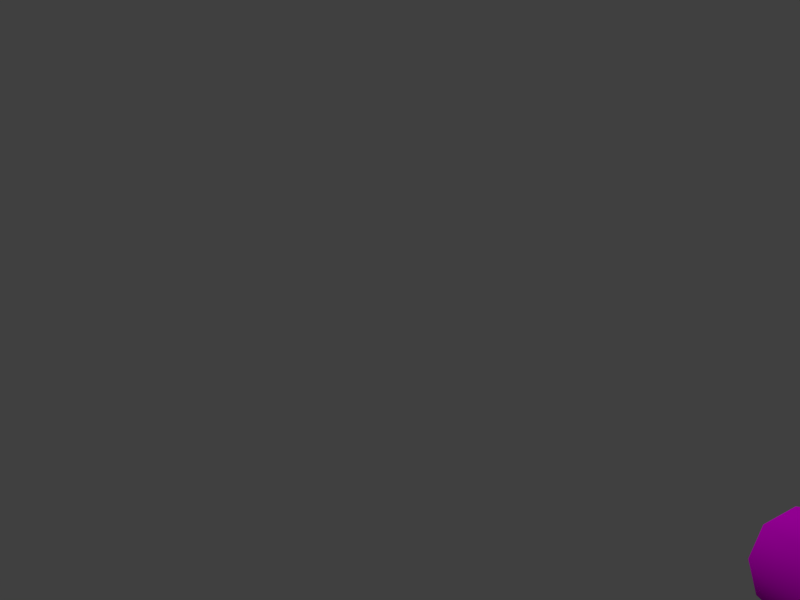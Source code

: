 # Source: TeleHand.blend  (saved by Blender 2.80.75; exported with 4.5.12 LTS)
import bpy
from mathutils import Matrix  # noqa: F401  (used for matrix-valued properties, if any)

bpy.ops.wm.read_factory_settings(use_empty=True)
scene = bpy.context.scene
scene.name = 'Scene'

# ---- collections
col_collection_1 = bpy.data.collections.new('Collection 1'); scene.collection.children.link(col_collection_1)

# ---- images (referenced by path relative to the original .blend; pixels are not part of the script)
import os
ASSET_DIR = os.environ.get("B2B_ASSET_DIR", "")  # directory of the original .blend (textures are referenced by path, not embedded)
HERE = os.path.dirname(os.path.abspath(__file__))  # packed textures are extracted next to this script under _unpacked/

def load_image(name, relpath, width, height, colorspace="sRGB"):
    """Load a texture the original file referenced (path relative to the .blend, or extracted next to this script)."""
    p = next((c for c in (os.path.join(HERE, relpath), os.path.join(ASSET_DIR, relpath)) if relpath and os.path.exists(c)), "")
    if p:
        img = bpy.data.images.load(p, check_existing=True)
        img.name = name
    else:  # same state as the original file: an image datablock whose file is absent (Cycles renders it pink)
        img = bpy.data.images.new(name, width, height)
        img.source = "FILE"
        img.filepath = "//" + (relpath or name)
    img.colorspace_settings.name = colorspace
    return img
img_ahand1_png = load_image('Ahand1.png', 'Ahand1.png', 1024, 1024, 'sRGB')
img_automa1_png = load_image('Automa1.png', 'Automa1.png', 1024, 1024, 'sRGB')

# ---- materials (node trees are filled in below, after node groups)
mat_000_normal = bpy.data.materials.new('000_NORMAL_')
mat_000_normal.alpha_threshold = 0.0
mat_000_normal.use_transparent_shadow = False
mat_000_normal.roughness = 0.5
mat_000_normal.specular_intensity = 0.0
mat_001_normal = bpy.data.materials.new('001_NORMAL_')
mat_001_normal.alpha_threshold = 0.0
mat_001_normal.use_transparent_shadow = False
mat_001_normal.roughness = 0.5
mat_001_normal.specular_intensity = 0.0

# ---- material node trees
mat_000_normal.use_nodes = True; mat_000_normal.node_tree.nodes.clear()
_N = mat_000_normal.node_tree.nodes; _L = mat_000_normal.node_tree.links
n0 = _N.new('ShaderNodeOutputMaterial'); n0.name = 'Material Output'; n0.location = (300, 300)
n1 = _N.new('ShaderNodeBsdfDiffuse'); n1.name = 'Diffuse BSDF'; n1.location = (10, 300)
n1.inputs[1].default_value = 0.5
n2 = _N.new('ShaderNodeTexImage'); n2.name = 'Image Texture'; n2.location = (-280, 280)
n2.image = img_ahand1_png
_L.new(n1.outputs[0], n0.inputs[0])
_L.new(n2.outputs[0], n1.inputs[0])
n0.is_active_output = True
mat_001_normal.use_nodes = True; mat_001_normal.node_tree.nodes.clear()
_N = mat_001_normal.node_tree.nodes; _L = mat_001_normal.node_tree.links
n0 = _N.new('ShaderNodeOutputMaterial'); n0.name = 'Material Output'; n0.location = (300, 300)
n1 = _N.new('ShaderNodeBsdfDiffuse'); n1.name = 'Diffuse BSDF'; n1.location = (10, 300)
n1.inputs[1].default_value = 0.5
n2 = _N.new('ShaderNodeTexImage'); n2.name = 'Image Texture'; n2.location = (-280, 280)
n2.image = img_automa1_png
_L.new(n1.outputs[0], n0.inputs[0])
_L.new(n2.outputs[0], n1.inputs[0])
n0.is_active_output = True

# ---- world
world_world = bpy.data.worlds.new('World'); scene.world = world_world
world_world.color = (0.05088, 0.05088, 0.05088)
world_world.use_sun_shadow = False
world_world.sun_shadow_jitter_overblur = 0.0

# ---- cameras
cam_camera = bpy.data.cameras.new('Camera')
cam_camera.clip_end = 100.0
cam_camera.lens = 38.63
cam_camera.sensor_width = 32.0
cam_camera.sensor_height = 18.0
cam_camera.ortho_scale = 7.314
cam_camera.lens_unit = 'FOV'
cam_camera.dof.focus_distance = 0.0
cam_camera.dof.aperture_fstop = 128.0

# ---- lights
light_lamp = bpy.data.lights.new('Lamp', 'SUN')
light_lamp.transmission_factor = 0.0
light_lamp.cutoff_distance = 30.0
light_lamp.angle = 0.1993
light_lamp.energy = 1.0
light_lamp.shadow_buffer_clip_start = 1.001
light_lamp.shadow_soft_size = 0.1
light_lamp.shadow_cascade_max_distance = 1000.0

# ---- meshes
me_oldautomag_15_773 = bpy.data.meshes.new('OldAutoMag_15.773')
me_oldautomag_15_773.from_pydata([(1.03, -0.1447, 0.1346), (1.075, 0.6691, 0.01025), (0.9963, 0.1124, -0.05333), (0.9045, 0.07287, 0.1388), (0.9384, 0.6324, 0.1643), (0.9384, 0.6691, 0.01025), (1.07, 0.04744, 0.1388), (1.073, -0.04582, -0.08159), (1.075, 0.6324, 0.1643), (0.9836, 0.152, 0.1247), (1.071, -0.07973, 0.03144), (0.9314, -0.0599, -0.02083), (1.073, -0.0656, -0.0279), (1.006, -0.1092, -0.02366), (0.9921, -0.0006032, 0.1416), (0.9158, -0.09668, 0.1275), (0.9624, 0.01352, 0.1756), (1.075, -0.07973, 0.1416), (1.073, -0.0882, 0.0809), (1.042, -0.0656, 0.1303), (1.033, 0.1774, -0.01801), (1.059, 0.1633, 0.08231), (0.913, 0.01635, 0.1261), (1.006, 0.6776, -0.02225), (0.9653, -0.1023, 0.1275), (0.9229, -0.1193, 0.1586), (0.9334, -0.06825, 0.03286), (0.9576, -0.009872, 0.0371), (0.9555, -0.001517, -0.006705), (0.9318, 0.01379, 0.03427), (0.9568, -0.06277, -0.07594), (0.961, -0.07408, -0.0279), (0.9667, -0.02321, -0.02083), (0.9638, -0.01473, -0.06039), (0.9426, -0.0006032, -0.02225), (0.9949, -0.1005, 0.07948), (0.9515, -0.01147, 0.08115), (0.9271, -0.0847, 0.02862), (0.9509, -0.009042, 0.04257), (0.9241, 0.002916, 0.07617), (0.9104, -0.09415, 0.05546), (1.03, -0.1447, 0.07666), (0.8918, -0.1475, 0.09079), (0.9582, -0.1617, 0.07807), (1.049, -0.1673, 0.08655), (1.006, 0.6239, 0.1953), (1.005, -0.09221, 0.02579), (0.9653, 0.1661, 0.02579), (0.9236, 0.005348, 0.0488), (1.084, -0.09386, 0.05264), (1.091, -0.03169, 0.0922), (1.094, -0.0882, 0.1134), (0.9539, -0.1221, 0.1572), (0.93, 0.01933, 0.003185), (1.104, 0.6493, 0.08655), (0.9101, 0.6493, 0.08655), (1.02, -0.1334, 0.1063), (0.9464, -0.08046, 0.07242), (0.9277, -0.08746, 0.08231), (1.063, 0.01635, 0.1487), (1.05, -0.04016, -0.07029), (1.016, -0.06842, -0.083), (1.026, -0.09386, -0.07876), (0.9935, 0.1746, -0.01801), (0.9398, 0.005048, -0.04909), (0.92, 0.01918, 0.1671), (1.026, 0.1548, 0.1247), (0.9943, -0.0977, 0.02155), (0.9458, -0.0777, 0.03992), (0.9483, -0.05869, 0.02297), (1.051, -0.06842, 0.03992), (1.003, 0.01918, 0.05405), (1.061, 0.1124, -0.05333), (0.9186, 0.07852, 0.1049), (0.9412, -0.05429, 0.16), (0.8904, -0.1504, 0.1219), (1.049, -0.1702, 0.1219), (0.9181, -0.07217, 0.004599), (1.061, 0.1718, 0.02297), (0.9497, 0.0107, 0.1162), (0.9554, -0.1871, 0.1021), (1.018, -0.08255, -0.03355), (1.049, -0.06842, 0.09644), (1.087, -0.0769, -0.002466), (1.002, -0.08401, -0.03072), (1.051, -0.05712, -0.01518), (0.9956, -0.1234, 0.06677), (0.9963, 0.07569, -0.0505), (0.9271, -0.05429, 0.1106), (1.051, -0.04864, -0.04061), (0.9624, -0.05429, 0.1148), (0.9709, -0.05429, 0.1402), (0.9667, -0.05147, -0.06463), (0.9186, -0.1249, 0.08796), (1.05, -0.07408, 0.07242), (1.091, -0.01191, 0.04416), (0.9465, -0.05316, -0.01094), (1.085, -0.05995, -0.05898), (1.091, -0.01473, -0.01377), (0.9511, -0.07973, -0.05474), (0.9624, 0.1576, 0.08513), (0.9158, -0.05429, 0.1346), (0.9186, -0.1306, 0.1318), (0.9582, -0.1673, 0.1318), (0.995, -0.1207, 0.03144), (1.006, -0.1148, 0.01166), (0.9681, -0.05995, -0.03496), (1.04, 0.07852, -0.06322), (1.077, 0.07569, -0.0505), (1.026, -0.09951, -0.04768), (0.985, 0.08134, 0.1643), (1.053, -0.06277, 0.01731), (1.002, -0.07542, -0.001054), (0.961, -0.1419, 0.1233), (1.013, -0.0656, -0.05616), (1.009, 0.08417, -0.06181), (0.985, 0.1237, -0.03496), (0.9952, -0.08881, 0.05122), (0.961, -0.1391, 0.08937), (1.054, 0.05309, 0.1501), (1.057, 0.135, -0.04203), (1.06, 0.08982, 0.1289), (1.073, 0.1096, -0.03638), (0.9963, 0.135, -0.04203), (-0.9133, 0.1684, -0.04699), (-0.9015, -0.1819, 0.01074), (-0.9985, -0.2342, -0.0002597), (-0.958, -0.1819, -0.08872), (-0.9985, 0.2214, -0.0003767), (-1.083, 0.1696, 0.04767), (-0.986, 0.2066, 0.05927), (-1.083, -0.1817, 0.04805), (-1.043, -0.2196, -0.04127), (-1.018, 0.1685, -0.09469), (-0.926, 0.1685, 0.06566), (-1.038, -0.1819, 0.08811), (-0.9738, -0.2188, -0.05411), (-0.9143, -0.1815, -0.04796), (-0.9734, 0.2065, -0.05339), (-1.095, -0.1822, -0.01101), (-1.038, 0.1686, 0.08978), (-1.051, -0.2195, 0.03055), (-0.9261, -0.1819, 0.06638), (-1.05, 0.2065, 0.02924), (-1.095, 0.1687, -0.00969), (-0.9015, 0.1694, 0.01037), (-0.9383, 0.2065, 0.007508), (-1.07, -0.1817, -0.06461), (-0.958, 0.1694, -0.08909), (-0.9385, -0.2197, 0.006435), (-1.043, 0.2066, -0.04019), (-0.9784, 0.1686, 0.09503), (-0.9862, -0.2196, 0.0582), (-1.019, -0.1814, -0.09566), (-1.07, 0.1687, -0.06533), (-0.9785, -0.1818, 0.09575), (-1.058, 0.2064, -0.005381)], [], [(19, 17, 59), (7, 107, 108), (59, 6, 119), (3, 73, 22), (3, 9, 73), (22, 71, 79), (22, 73, 71), (73, 87, 71), (73, 116, 87), (108, 72, 122), (108, 107, 72), (122, 72, 120), (20, 123, 63), (20, 120, 123), (116, 115, 87), (116, 2, 115), (2, 107, 115), (2, 72, 107), (2, 120, 72), (2, 123, 120), (63, 123, 116), (123, 2, 116), (121, 119, 6), (6, 59, 17), (6, 17, 51), (54, 78, 1), (54, 21, 78), (1, 20, 23), (1, 78, 20), (23, 63, 5), (23, 20, 63), (5, 47, 55), (5, 63, 47), (55, 100, 4), (55, 47, 100), (4, 9, 45), (4, 100, 9), (45, 66, 8), (45, 9, 66), (8, 21, 54), (8, 66, 21), (100, 47, 73), (47, 116, 73), (116, 47, 63), (73, 9, 100), (95, 78, 21), (78, 95, 122), (121, 6, 95), (21, 121, 95), (121, 21, 66), (78, 122, 120), (120, 20, 78), (95, 108, 122), (49, 104, 10), (49, 86, 104), (10, 67, 70), (10, 104, 67), (70, 117, 94), (70, 67, 117), (94, 35, 18), (94, 117, 35), (18, 86, 49), (18, 35, 86), (86, 40, 104), (86, 58, 40), (104, 37, 67), (104, 40, 37), (67, 68, 117), (67, 37, 68), (117, 57, 35), (117, 68, 57), (35, 58, 86), (35, 57, 58), (58, 39, 40), (58, 36, 39), (40, 48, 37), (40, 39, 48), (37, 38, 68), (37, 48, 38), (68, 36, 57), (68, 38, 36), (57, 36, 58), (38, 48, 36), (48, 39, 36), (51, 44, 18), (51, 76, 44), (18, 41, 82), (18, 44, 41), (82, 56, 19), (82, 41, 56), (19, 0, 17), (19, 56, 0), (17, 76, 51), (17, 0, 76), (76, 80, 44), (76, 103, 80), (44, 43, 41), (44, 80, 43), (41, 118, 56), (41, 43, 118), (56, 113, 0), (56, 118, 113), (0, 103, 76), (0, 113, 103), (103, 75, 80), (103, 102, 75), (80, 42, 43), (80, 75, 42), (43, 93, 118), (43, 42, 93), (118, 102, 113), (118, 93, 102), (113, 102, 103), (93, 42, 102), (42, 75, 102), (83, 13, 12), (83, 105, 13), (12, 84, 85), (12, 13, 84), (85, 112, 111), (85, 84, 112), (111, 46, 10), (111, 112, 46), (10, 105, 83), (10, 46, 105), (105, 77, 13), (105, 26, 77), (13, 11, 84), (13, 77, 11), (84, 96, 112), (84, 11, 96), (112, 69, 46), (112, 96, 69), (46, 26, 105), (46, 69, 26), (26, 29, 77), (26, 27, 29), (77, 53, 11), (77, 29, 53), (11, 28, 96), (11, 53, 28), (96, 27, 69), (96, 28, 27), (69, 27, 26), (28, 53, 27), (53, 29, 27), (97, 62, 7), (97, 109, 62), (7, 61, 60), (7, 62, 61), (60, 114, 89), (60, 61, 114), (89, 81, 12), (89, 114, 81), (12, 109, 97), (12, 81, 109), (109, 99, 62), (109, 31, 99), (62, 30, 61), (62, 99, 30), (61, 92, 114), (61, 30, 92), (114, 106, 81), (114, 92, 106), (81, 31, 109), (81, 106, 31), (31, 34, 99), (31, 32, 34), (99, 64, 30), (99, 34, 64), (30, 33, 92), (30, 64, 33), (92, 32, 106), (92, 33, 32), (106, 32, 31), (33, 64, 32), (64, 34, 32), (94, 18, 82), (111, 10, 70), (89, 12, 85), (108, 97, 7), (50, 6, 51), (50, 51, 18), (50, 18, 49), (49, 95, 50), (95, 49, 10), (95, 10, 83), (83, 98, 95), (98, 83, 12), (97, 98, 12), (98, 97, 108), (95, 98, 108), (95, 6, 50), (65, 74, 16), (65, 101, 74), (16, 91, 14), (16, 74, 91), (14, 90, 79), (14, 91, 90), (79, 88, 22), (79, 90, 88), (22, 101, 65), (22, 88, 101), (101, 25, 74), (101, 15, 25), (74, 52, 91), (74, 25, 52), (91, 24, 90), (91, 52, 24), (90, 15, 88), (90, 24, 15), (88, 15, 101), (24, 52, 15), (52, 25, 15), (3, 22, 65), (110, 65, 16), (110, 3, 65), (110, 119, 121), (119, 110, 16), (59, 119, 16), (59, 16, 14), (14, 19, 59), (110, 121, 66), (107, 7, 60), (60, 115, 107), (60, 87, 115), (87, 60, 89), (89, 85, 87), (85, 71, 87), (71, 85, 111), (71, 111, 70), (70, 94, 71), (94, 82, 71), (82, 19, 71), (71, 14, 79), (71, 19, 14), (9, 110, 66), (110, 9, 3), (146, 130, 134), (150, 128, 138), (135, 131, 141), (135, 129, 131), (140, 129, 135), (140, 143, 129), (141, 132, 126), (141, 147, 132), (152, 141, 126), (152, 135, 141), (155, 135, 152), (155, 140, 135), (151, 140, 155), (130, 143, 140), (146, 134, 145), (139, 147, 141), (139, 154, 147), (144, 154, 139), (142, 155, 152), (142, 151, 155), (134, 151, 142), (134, 130, 151), (144, 150, 154), (156, 150, 144), (149, 152, 126), (149, 142, 152), (125, 142, 149), (125, 134, 142), (145, 134, 125), (138, 124, 148), (146, 128, 130), (156, 128, 150), (143, 128, 156), (137, 125, 149), (137, 145, 125), (124, 145, 137), (124, 146, 145), (143, 130, 128), (131, 139, 141), (136, 149, 126), (136, 137, 149), (127, 137, 136), (127, 124, 137), (148, 124, 127), (133, 150, 138), (133, 154, 150), (138, 128, 146), (131, 144, 139), (129, 144, 131), (153, 127, 136), (153, 148, 127), (133, 148, 153), (133, 138, 148), (129, 156, 144), (143, 156, 129), (132, 136, 126), (132, 153, 136), (147, 153, 132), (147, 133, 153), (154, 133, 147), (138, 146, 124), (130, 140, 151)])
me_oldautomag_15_773.polygons.foreach_set('use_smooth', [True] * 300)
me_oldautomag_15_773.polygons.foreach_set('material_index', [1, 1, 1, 1, 1, 1, 1, 1, 1, 1, 1, 1, 1, 1, 1, 1, 1, 1, 1, 1, 1, 1, 1, 1, 1, 1, 1, 1, 1, 1, 1, 1, 1, 1, 1, 1, 1, 1, 1, 1, 1, 1, 1, 1, 1, 1, 1, 1, 1, 1, 1, 1, 1, 1, 1, 1, 1, 1, 1, 1, 1, 1, 1, 1, 1, 1, 1, 1, 1, 1, 1, 1, 1, 1, 1, 1, 1, 1, 1, 1, 1, 1, 1, 1, 1, 1, 1, 1, 1, 1, 1, 1, 1, 1, 1, 1, 1, 1, 1, 1, 1, 1, 1, 1, 1, 1, 1, 1, 1, 1, 1, 1, 1, 1, 1, 1, 1, 1, 1, 1, 1, 1, 1, 1, 1, 1, 1, 1, 1, 1, 1, 1, 1, 1, 1, 1, 1, 1, 1, 1, 1, 1, 1, 1, 1, 1, 1, 1, 1, 1, 1, 1, 1, 1, 1, 1, 1, 1, 1, 1, 1, 1, 1, 1, 1, 1, 1, 1, 1, 1, 1, 1, 1, 1, 1, 1, 1, 1, 1, 1, 1, 1, 1, 1, 1, 1, 1, 1, 1, 1, 1, 1, 1, 1, 1, 1, 1, 1, 1, 1, 1, 1, 1, 1, 1, 1, 1, 1, 1, 1, 1, 1, 1, 1, 1, 1, 1, 1, 1, 1, 1, 1, 1, 1, 1, 1, 1, 1, 1, 1, 1, 1, 1, 1, 1, 1, 1, 1, 0, 0, 0, 0, 0, 0, 0, 0, 0, 0, 0, 0, 0, 0, 0, 0, 0, 0, 0, 0, 0, 0, 0, 0, 0, 0, 0, 0, 0, 0, 0, 0, 0, 0, 0, 0, 0, 0, 0, 0, 0, 0, 0, 0, 0, 0, 0, 0, 0, 0, 0, 0, 0, 0, 0, 0, 0, 0, 0, 0, 0, 0])
_uv = me_oldautomag_15_773.uv_layers.new(name='UVMap')
_uv.uv.foreach_set('vector', [0.2392, 0.7882, 0.2588, 0.7882, 0.2471, 0.7216, 0.3961, 0.7647, 0.4118, 0.6549, 0.3843, 0.6588, 0.2471, 0.7216, 0.2627, 0.6745, 0.2471, 0.6667, 0.1804, 0.651, 0.1451, 0.6078, 0.1529, 0.7059, 0.1804, 0.651, 0.2, 0.549, 0.1451, 0.6078, 0.1529, 0.7059, 0.1176, 0.6824, 0.1373, 0.7059, 0.1529, 0.7059, 0.1451, 0.6078, 0.1176, 0.6824, 0.1451, 0.6078, 0.04706, 0.6667, 0.1176, 0.6824, 0.1451, 0.6078, 0.03137, 0.6118, 0.04706, 0.6667, 0.3843, 0.6588, 0.3922, 0.6235, 0.3765, 0.6235, 0.3843, 0.6588, 0.4118, 0.6549, 0.3922, 0.6235, 0.3765, 0.6235, 0.3922, 0.6235, 0.3843, 0.6, 0.01177, 0.5686, 0.01961, 0.6118, 0.03529, 0.5608, 0.01177, 0.5686, 0.003922, 0.6314, 0.01961, 0.6118, 0.03137, 0.6118, 0.02745, 0.6745, 0.04706, 0.6667, 0.03137, 0.6118, 0.01961, 0.6353, 0.02745, 0.6745, 0.01961, 0.6353, 0.01569, 0.6863, 0.02745, 0.6745, 0.01961, 0.6353, 0.003922, 0.6627, 0.01569, 0.6863, 0.01961, 0.6353, 0.003922, 0.6314, 0.003922, 0.6627, 0.01961, 0.6353, 0.01961, 0.6118, 0.003922, 0.6314, 0.03529, 0.5608, 0.01961, 0.6118, 0.03137, 0.6118, 0.01961, 0.6118, 0.01961, 0.6353, 0.03137, 0.6118, 0.2627, 0.6196, 0.2471, 0.6667, 0.2627, 0.6745, 0.2627, 0.6745, 0.2471, 0.7216, 0.2588, 0.7882, 0.2627, 0.6745, 0.2588, 0.7882, 0.2745, 0.7843, 0.3294, 0.0, 0.3412, 0.5608, 0.3725, 0.0, 0.3294, 0.0, 0.298, 0.5647, 0.3412, 0.5608, 0.3725, 0.0, 0.3843, 0.5569, 0.4, 0.0, 0.3725, 0.0, 0.3412, 0.5608, 0.3843, 0.5569, 0.007843, 0.003922, 0.03529, 0.5608, 0.04314, 0.003922, 0.007843, 0.003922, 0.01177, 0.5686, 0.03529, 0.5608, 0.04314, 0.003922, 0.09804, 0.5529, 0.08627, 0.003922, 0.04314, 0.003922, 0.03529, 0.5608, 0.09804, 0.5529, 0.08627, 0.003922, 0.1569, 0.5412, 0.1529, 0.003922, 0.08627, 0.003922, 0.09804, 0.5529, 0.1569, 0.5412, 0.1529, 0.003922, 0.2, 0.549, 0.2275, 0.0, 0.1529, 0.003922, 0.1569, 0.5412, 0.2, 0.549, 0.2275, 0.0, 0.2392, 0.549, 0.2863, 0.003922, 0.2275, 0.0, 0.2, 0.549, 0.2392, 0.549, 0.2863, 0.003922, 0.298, 0.5647, 0.3294, 0.0, 0.2863, 0.003922, 0.2392, 0.549, 0.298, 0.5647, 0.1569, 0.5412, 0.09804, 0.5529, 0.1451, 0.6078, 0.09804, 0.5529, 0.03137, 0.6118, 0.1451, 0.6078, 0.03137, 0.6118, 0.09804, 0.5529, 0.03529, 0.5608, 0.1451, 0.6078, 0.2, 0.549, 0.1569, 0.5412, 0.3255, 0.7333, 0.3412, 0.5608, 0.298, 0.5647, 0.3412, 0.5608, 0.3255, 0.7333, 0.3765, 0.6235, 0.2627, 0.6196, 0.2627, 0.6745, 0.3255, 0.7333, 0.298, 0.5647, 0.2627, 0.6196, 0.3255, 0.7333, 0.2627, 0.6196, 0.298, 0.5647, 0.2392, 0.549, 0.3412, 0.5608, 0.3765, 0.6235, 0.3843, 0.6, 0.3843, 0.6, 0.3843, 0.5569, 0.3412, 0.5608, 0.3255, 0.7333, 0.3843, 0.6588, 0.3765, 0.6235, 0.3176, 0.7804, 0.3255, 0.8314, 0.3333, 0.7804, 0.3176, 0.7804, 0.3098, 0.8314, 0.3255, 0.8314, 0.07451, 0.7569, 0.08235, 0.7922, 0.08627, 0.749, 0.3333, 0.7804, 0.3255, 0.8314, 0.3373, 0.8314, 0.08627, 0.749, 0.0902, 0.7882, 0.09412, 0.749, 0.08627, 0.749, 0.08235, 0.7922, 0.0902, 0.7882, 0.09412, 0.749, 0.09804, 0.7922, 0.102, 0.7569, 0.09412, 0.749, 0.0902, 0.7882, 0.09804, 0.7922, 0.298, 0.7882, 0.3098, 0.8314, 0.3176, 0.7804, 0.298, 0.7882, 0.298, 0.8392, 0.3098, 0.8314, 0.3098, 0.8314, 0.3216, 0.8745, 0.3255, 0.8314, 0.3098, 0.8314, 0.3098, 0.8784, 0.3216, 0.8745, 0.3255, 0.8314, 0.3333, 0.8745, 0.3373, 0.8314, 0.3255, 0.8314, 0.3216, 0.8745, 0.3333, 0.8745, 0.08235, 0.7922, 0.08235, 0.8275, 0.0902, 0.7882, 0.3373, 0.8314, 0.3333, 0.8745, 0.3412, 0.8745, 0.0902, 0.7882, 0.09412, 0.8275, 0.09804, 0.7922, 0.0902, 0.7882, 0.08235, 0.8275, 0.09412, 0.8275, 0.298, 0.8392, 0.3098, 0.8784, 0.3098, 0.8314, 0.298, 0.8392, 0.302, 0.8824, 0.3098, 0.8784, 0.3098, 0.8784, 0.3176, 0.9137, 0.3216, 0.8745, 0.3098, 0.8784, 0.3098, 0.9059, 0.3176, 0.9137, 0.3216, 0.8745, 0.3294, 0.9098, 0.3333, 0.8745, 0.3216, 0.8745, 0.3176, 0.9137, 0.3294, 0.9098, 0.3333, 0.8745, 0.3412, 0.9059, 0.3412, 0.8745, 0.3333, 0.8745, 0.3294, 0.9098, 0.3412, 0.9059, 0.08235, 0.8275, 0.09412, 0.8588, 0.09412, 0.8275, 0.08235, 0.8275, 0.08235, 0.8588, 0.09412, 0.8588, 0.302, 0.8824, 0.3098, 0.9059, 0.3098, 0.8784, 0.3333, 0.9333, 0.3294, 0.9098, 0.3137, 0.9333, 0.3294, 0.9098, 0.3176, 0.9137, 0.3137, 0.9333, 0.2745, 0.7843, 0.2902, 0.8588, 0.298, 0.7882, 0.2745, 0.7843, 0.2706, 0.8549, 0.2902, 0.8588, 0.102, 0.7569, 0.1098, 0.7922, 0.1098, 0.7529, 0.102, 0.7569, 0.102, 0.7922, 0.1098, 0.7922, 0.1098, 0.7529, 0.1216, 0.7961, 0.1216, 0.7529, 0.1098, 0.7529, 0.1098, 0.7922, 0.1216, 0.7961, 0.2392, 0.7882, 0.2471, 0.8549, 0.2588, 0.7882, 0.2392, 0.7882, 0.2314, 0.8588, 0.2471, 0.8549, 0.2588, 0.7882, 0.2706, 0.8549, 0.2745, 0.7843, 0.2588, 0.7882, 0.2471, 0.8549, 0.2706, 0.8549, 0.2706, 0.8549, 0.2824, 0.9216, 0.2902, 0.8588, 0.2706, 0.8549, 0.2588, 0.9176, 0.2824, 0.9216, 0.2902, 0.8588, 0.298, 0.9216, 0.298, 0.8588, 0.2902, 0.8588, 0.2824, 0.9216, 0.298, 0.9216, 0.2157, 0.851, 0.2314, 0.9216, 0.2314, 0.8588, 0.2157, 0.851, 0.2196, 0.9294, 0.2314, 0.9216, 0.2314, 0.8588, 0.2471, 0.9216, 0.2471, 0.8549, 0.2314, 0.8588, 0.2314, 0.9216, 0.2471, 0.9216, 0.2471, 0.8549, 0.2588, 0.9176, 0.2706, 0.8549, 0.2471, 0.8549, 0.2471, 0.9216, 0.2588, 0.9176, 0.2588, 0.9176, 0.2706, 0.9804, 0.2824, 0.9216, 0.2588, 0.9176, 0.2549, 0.9647, 0.2706, 0.9804, 0.2824, 0.9216, 0.2824, 0.9804, 0.298, 0.9216, 0.2824, 0.9216, 0.2706, 0.9804, 0.2824, 0.9804, 0.2196, 0.9294, 0.2353, 0.9686, 0.2314, 0.9216, 0.298, 0.9216, 0.2824, 0.9804, 0.302, 0.9686, 0.2314, 0.9216, 0.2549, 0.9647, 0.2471, 0.9216, 0.2314, 0.9216, 0.2353, 0.9686, 0.2549, 0.9647, 0.2471, 0.9216, 0.2549, 0.9647, 0.2588, 0.9176, 0.2863, 0.9961, 0.2824, 0.9804, 0.2627, 0.9922, 0.2824, 0.9804, 0.2706, 0.9804, 0.2627, 0.9922, 0.349, 0.7804, 0.3608, 0.8235, 0.3686, 0.7765, 0.349, 0.7804, 0.349, 0.8275, 0.3608, 0.8235, 0.3686, 0.7765, 0.3725, 0.8196, 0.3725, 0.7922, 0.3686, 0.7765, 0.3608, 0.8235, 0.3725, 0.8196, 0.0549, 0.749, 0.0549, 0.8, 0.07059, 0.749, 0.3725, 0.7922, 0.3725, 0.8196, 0.3804, 0.8196, 0.07059, 0.749, 0.06667, 0.8, 0.07451, 0.7569, 0.07059, 0.749, 0.0549, 0.8, 0.06667, 0.8, 0.3333, 0.7804, 0.349, 0.8275, 0.349, 0.7804, 0.3333, 0.7804, 0.3373, 0.8314, 0.349, 0.8275, 0.349, 0.8275, 0.3647, 0.8627, 0.3608, 0.8235, 0.349, 0.8275, 0.3529, 0.8667, 0.3647, 0.8627, 0.3608, 0.8235, 0.3765, 0.8549, 0.3725, 0.8196, 0.3608, 0.8235, 0.3647, 0.8627, 0.3765, 0.8549, 0.3725, 0.8196, 0.3843, 0.8549, 0.3804, 0.8196, 0.3725, 0.8196, 0.3765, 0.8549, 0.3843, 0.8549, 0.0549, 0.8, 0.05882, 0.8353, 0.06667, 0.8, 0.3804, 0.8196, 0.3843, 0.8549, 0.3922, 0.8549, 0.3373, 0.8314, 0.3529, 0.8667, 0.349, 0.8275, 0.3373, 0.8314, 0.3451, 0.8706, 0.3529, 0.8667, 0.3529, 0.8667, 0.3725, 0.898, 0.3647, 0.8627, 0.3529, 0.8667, 0.3608, 0.898, 0.3725, 0.898, 0.3647, 0.8627, 0.3804, 0.8941, 0.3765, 0.8549, 0.3647, 0.8627, 0.3725, 0.898, 0.3804, 0.8941, 0.3765, 0.8549, 0.3882, 0.8824, 0.3843, 0.8549, 0.3765, 0.8549, 0.3804, 0.8941, 0.3882, 0.8824, 0.3843, 0.8549, 0.3961, 0.8784, 0.3922, 0.8549, 0.3843, 0.8549, 0.3882, 0.8824, 0.3961, 0.8784, 0.3451, 0.8706, 0.3608, 0.898, 0.3529, 0.8667, 0.3882, 0.9059, 0.3804, 0.8941, 0.3765, 0.9137, 0.3804, 0.8941, 0.3725, 0.898, 0.3765, 0.9137, 0.3804, 0.7686, 0.4, 0.8, 0.3961, 0.7647, 0.3804, 0.7686, 0.3882, 0.8039, 0.4, 0.8, 0.3961, 0.7647, 0.4118, 0.8, 0.4157, 0.7647, 0.3961, 0.7647, 0.4, 0.8, 0.4118, 0.8, 0.4157, 0.7647, 0.4196, 0.7961, 0.4275, 0.7647, 0.4157, 0.7647, 0.4118, 0.8, 0.4196, 0.7961, 0.4275, 0.7647, 0.4275, 0.7961, 0.4392, 0.7725, 0.4275, 0.7647, 0.4196, 0.7961, 0.4275, 0.7961, 0.3686, 0.7765, 0.3882, 0.8039, 0.3804, 0.7686, 0.3686, 0.7765, 0.3804, 0.8118, 0.3882, 0.8039, 0.3882, 0.8039, 0.4078, 0.8314, 0.4, 0.8, 0.3882, 0.8039, 0.3961, 0.8353, 0.4078, 0.8314, 0.4, 0.8, 0.4196, 0.8235, 0.4118, 0.8, 0.4, 0.8, 0.4078, 0.8314, 0.4196, 0.8235, 0.4118, 0.8, 0.4235, 0.8196, 0.4196, 0.7961, 0.4118, 0.8, 0.4196, 0.8235, 0.4235, 0.8196, 0.4196, 0.7961, 0.4314, 0.8157, 0.4275, 0.7961, 0.4196, 0.7961, 0.4235, 0.8196, 0.4314, 0.8157, 0.3804, 0.8118, 0.3961, 0.8353, 0.3882, 0.8039, 0.3804, 0.8118, 0.3882, 0.8392, 0.3961, 0.8353, 0.3961, 0.8353, 0.4118, 0.8667, 0.4078, 0.8314, 0.3961, 0.8353, 0.4, 0.8627, 0.4118, 0.8667, 0.4078, 0.8314, 0.4196, 0.8588, 0.4196, 0.8235, 0.4078, 0.8314, 0.4118, 0.8667, 0.4196, 0.8588, 0.4196, 0.8235, 0.4275, 0.8392, 0.4235, 0.8196, 0.4196, 0.8235, 0.4196, 0.8588, 0.4275, 0.8392, 0.4235, 0.8196, 0.4353, 0.8353, 0.4314, 0.8157, 0.4235, 0.8196, 0.4275, 0.8392, 0.4353, 0.8353, 0.3882, 0.8392, 0.4, 0.8627, 0.3961, 0.8353, 0.4275, 0.8706, 0.4196, 0.8588, 0.4157, 0.8863, 0.4196, 0.8588, 0.4118, 0.8667, 0.4157, 0.8863, 0.09412, 0.749, 0.102, 0.7569, 0.1098, 0.7529, 0.07059, 0.749, 0.07451, 0.7569, 0.08627, 0.749, 0.03922, 0.749, 0.04314, 0.7608, 0.0549, 0.749, 0.3843, 0.6588, 0.3804, 0.7686, 0.3961, 0.7647, 0.2902, 0.7373, 0.2627, 0.6745, 0.2745, 0.7843, 0.2902, 0.7373, 0.2745, 0.7843, 0.298, 0.7882, 0.2902, 0.7373, 0.298, 0.7882, 0.3176, 0.7804, 0.3176, 0.7804, 0.3255, 0.7333, 0.2902, 0.7373, 0.3255, 0.7333, 0.3176, 0.7804, 0.3333, 0.7804, 0.3255, 0.7333, 0.3333, 0.7804, 0.349, 0.7804, 0.349, 0.7804, 0.3569, 0.7333, 0.3255, 0.7333, 0.3569, 0.7333, 0.349, 0.7804, 0.3686, 0.7765, 0.3804, 0.7686, 0.3569, 0.7333, 0.3686, 0.7765, 0.3569, 0.7333, 0.3804, 0.7686, 0.3843, 0.6588, 0.3255, 0.7333, 0.3569, 0.7333, 0.3843, 0.6588, 0.3255, 0.7333, 0.2627, 0.6745, 0.2902, 0.7373, 0.1804, 0.7137, 0.1882, 0.7961, 0.2118, 0.7176, 0.1804, 0.7137, 0.1608, 0.7922, 0.1882, 0.7961, 0.2118, 0.7176, 0.2118, 0.7961, 0.2314, 0.7412, 0.2118, 0.7176, 0.1882, 0.7961, 0.2118, 0.7961, 0.1255, 0.7137, 0.1294, 0.7882, 0.1373, 0.7059, 0.2314, 0.7412, 0.2118, 0.7961, 0.2275, 0.8039, 0.1373, 0.7059, 0.1451, 0.7922, 0.1529, 0.7059, 0.1373, 0.7059, 0.1294, 0.7882, 0.1451, 0.7922, 0.1529, 0.7059, 0.1608, 0.7922, 0.1804, 0.7137, 0.1529, 0.7059, 0.1451, 0.7922, 0.1608, 0.7922, 0.1608, 0.7922, 0.1725, 0.8706, 0.1882, 0.7961, 0.1608, 0.7922, 0.149, 0.8471, 0.1725, 0.8706, 0.1882, 0.7961, 0.2, 0.8706, 0.2118, 0.7961, 0.1882, 0.7961, 0.1725, 0.8706, 0.2, 0.8706, 0.2118, 0.7961, 0.2196, 0.8431, 0.2275, 0.8039, 0.2118, 0.7961, 0.2, 0.8706, 0.2196, 0.8431, 0.1294, 0.7882, 0.149, 0.8471, 0.1451, 0.7922, 0.1294, 0.7882, 0.1294, 0.851, 0.149, 0.8471, 0.1451, 0.7922, 0.149, 0.8471, 0.1608, 0.7922, 0.2078, 0.9137, 0.2, 0.8706, 0.1647, 0.9176, 0.2, 0.8706, 0.1725, 0.8706, 0.1647, 0.9176, 0.1804, 0.651, 0.1529, 0.7059, 0.1804, 0.7137, 0.2235, 0.6471, 0.1804, 0.7137, 0.2118, 0.7176, 0.2235, 0.6471, 0.1804, 0.651, 0.1804, 0.7137, 0.2235, 0.6471, 0.2471, 0.6667, 0.2627, 0.6196, 0.2471, 0.6667, 0.2235, 0.6471, 0.2118, 0.7176, 0.2471, 0.7216, 0.2471, 0.6667, 0.2118, 0.7176, 0.2471, 0.7216, 0.2118, 0.7176, 0.2314, 0.7412, 0.2314, 0.7412, 0.2392, 0.7882, 0.2471, 0.7216, 0.2235, 0.6471, 0.2627, 0.6196, 0.2392, 0.549, 0.4118, 0.6549, 0.3961, 0.7647, 0.4157, 0.7647, 0.02353, 0.749, 0.02745, 0.6745, 0.01569, 0.6863, 0.02353, 0.749, 0.04706, 0.6667, 0.02745, 0.6745, 0.04706, 0.6667, 0.02353, 0.749, 0.03922, 0.749, 0.03922, 0.749, 0.0549, 0.749, 0.04706, 0.6667, 0.0549, 0.749, 0.1176, 0.6824, 0.04706, 0.6667, 0.1176, 0.6824, 0.0549, 0.749, 0.07059, 0.749, 0.1176, 0.6824, 0.07059, 0.749, 0.08627, 0.749, 0.08627, 0.749, 0.09412, 0.749, 0.1176, 0.6824, 0.09412, 0.749, 0.1098, 0.7529, 0.1176, 0.6824, 0.1098, 0.7529, 0.1216, 0.7529, 0.1176, 0.6824, 0.1176, 0.6824, 0.1255, 0.7137, 0.1373, 0.7059, 0.1176, 0.6824, 0.1216, 0.7529, 0.1255, 0.7137, 0.2, 0.549, 0.2235, 0.6471, 0.2392, 0.549, 0.2235, 0.6471, 0.2, 0.549, 0.1804, 0.651, 0.1137, 0.5412, 0.2039, 0.5412, 0.1804, 0.5765, 0.3725, 0.5451, 0.3961, 0.4667, 0.4157, 0.5451, 0.2627, 0.8784, 0.3059, 0.8784, 0.3255, 0.9176, 0.2627, 0.8784, 0.3059, 0.5765, 0.3059, 0.8784, 0.2627, 0.5765, 0.3059, 0.5765, 0.2627, 0.8784, 0.2627, 0.5765, 0.2784, 0.5451, 0.3059, 0.5765, 0.3255, 0.9176, 0.3882, 0.9176, 0.3569, 0.9882, 0.3255, 0.9176, 0.3961, 0.8784, 0.3882, 0.9176, 0.2392, 0.9176, 0.3255, 0.9176, 0.2824, 0.9882, 0.2392, 0.9176, 0.2627, 0.8784, 0.3255, 0.9176, 0.2196, 0.8784, 0.2627, 0.8784, 0.2392, 0.9176, 0.2196, 0.8784, 0.2627, 0.5765, 0.2627, 0.8784, 0.2235, 0.5765, 0.2627, 0.5765, 0.2196, 0.8784, 0.2039, 0.5412, 0.2784, 0.5451, 0.2627, 0.5765, 0.1137, 0.5412, 0.1804, 0.5765, 0.1333, 0.5765, 0.3451, 0.8784, 0.3961, 0.8784, 0.3255, 0.9176, 0.3451, 0.8784, 0.3961, 0.5765, 0.3961, 0.8784, 0.3451, 0.5765, 0.3961, 0.5765, 0.3451, 0.8784, 0.1804, 0.8784, 0.2196, 0.8784, 0.2392, 0.9176, 0.1804, 0.8784, 0.2235, 0.5765, 0.2196, 0.8784, 0.1804, 0.5765, 0.2235, 0.5765, 0.1804, 0.8784, 0.1804, 0.5765, 0.2039, 0.5412, 0.2235, 0.5765, 0.3451, 0.5765, 0.3725, 0.5451, 0.3961, 0.5765, 0.3255, 0.5451, 0.3725, 0.5451, 0.3451, 0.5765, 0.1529, 0.9176, 0.2392, 0.9176, 0.2, 0.9882, 0.1529, 0.9176, 0.1804, 0.8784, 0.2392, 0.9176, 0.1333, 0.8784, 0.1804, 0.8784, 0.1529, 0.9176, 0.1333, 0.8784, 0.1804, 0.5765, 0.1804, 0.8784, 0.1333, 0.5765, 0.1804, 0.5765, 0.1333, 0.8784, 0.03137, 0.5412, 0.0902, 0.5765, 0.04706, 0.5765, 0.1137, 0.5412, 0.1608, 0.4627, 0.2039, 0.5412, 0.3255, 0.5451, 0.3569, 0.4627, 0.3725, 0.5451, 0.2784, 0.5451, 0.3059, 0.4627, 0.3255, 0.5451, 0.0902, 0.8784, 0.1333, 0.8784, 0.1529, 0.9176, 0.0902, 0.8784, 0.1333, 0.5765, 0.1333, 0.8784, 0.0902, 0.5765, 0.1333, 0.5765, 0.0902, 0.8784, 0.0902, 0.5765, 0.1137, 0.5412, 0.1333, 0.5765, 0.2784, 0.5451, 0.2039, 0.5412, 0.2431, 0.4627, 0.3059, 0.8784, 0.3451, 0.8784, 0.3255, 0.9176, 0.05882, 0.9176, 0.1529, 0.9176, 0.1059, 0.9843, 0.05882, 0.9176, 0.0902, 0.8784, 0.1529, 0.9176, 0.04706, 0.8784, 0.0902, 0.8784, 0.05882, 0.9176, 0.04706, 0.8784, 0.0902, 0.5765, 0.0902, 0.8784, 0.04706, 0.5765, 0.0902, 0.5765, 0.04706, 0.8784, 0.4392, 0.5765, 0.3725, 0.5451, 0.4157, 0.5451, 0.4392, 0.5765, 0.3961, 0.5765, 0.3725, 0.5451, 0.03137, 0.5412, 0.06667, 0.4627, 0.1137, 0.5412, 0.3059, 0.8784, 0.3451, 0.5765, 0.3451, 0.8784, 0.3059, 0.5765, 0.3451, 0.5765, 0.3059, 0.8784, 0.003922, 0.8784, 0.04706, 0.8784, 0.05882, 0.9176, 0.003922, 0.8784, 0.04706, 0.5765, 0.04706, 0.8784, 0.003922, 0.5765, 0.04706, 0.5765, 0.003922, 0.8784, 0.003922, 0.5765, 0.03137, 0.5412, 0.04706, 0.5765, 0.3059, 0.5765, 0.3255, 0.5451, 0.3451, 0.5765, 0.2784, 0.5451, 0.3255, 0.5451, 0.3059, 0.5765, 0.3882, 0.9176, 0.4196, 0.9176, 0.4, 0.9882, 0.3882, 0.9176, 0.4392, 0.8784, 0.4196, 0.9176, 0.3961, 0.8784, 0.4392, 0.8784, 0.3882, 0.9176, 0.3961, 0.8784, 0.4392, 0.5765, 0.4392, 0.8784, 0.3961, 0.5765, 0.4392, 0.5765, 0.3961, 0.8784, 0.03137, 0.5412, 0.1137, 0.5412, 0.0902, 0.5765, 0.2039, 0.5412, 0.2627, 0.5765, 0.2235, 0.5765])
me_oldautomag_15_773.materials.append(mat_000_normal)
me_oldautomag_15_773.materials.append(mat_001_normal)
me_oldautomag_15_773.use_remesh_preserve_volume = False
me_oldautomag_15_773.use_remesh_preserve_attributes = False
me_oldautomag_15_773.use_mirror_vertex_groups = False
me_oldautomag_15_773.use_paint_bone_selection = False
me_oldautomag_15_773.use_paint_mask = True
me_oldautomag_15_773.update()
arm_armature = bpy.data.armatures.new('Armature')  # bones are not reproduced

# ---- objects
ob_armature = bpy.data.objects.new('Armature', arm_armature)
ob_telehand_0 = bpy.data.objects.new('TeleHand_0', me_oldautomag_15_773)
ob_lamp = bpy.data.objects.new('Lamp', light_lamp)
ob_camera = bpy.data.objects.new('Camera', cam_camera)

# ---- transforms, parenting, visibility, modifiers, constraints
ob_armature.location = (-0.5, 0.0, 0.0)
ob_armature.show_in_front = True
ob_armature.lineart.crease_threshold = 0.0
ob_telehand_0.parent = ob_armature
ob_telehand_0.matrix_parent_inverse = Matrix(((1.0, 0.0, 0.0, 0.5), (0.0, 1.0, 0.0, 0.0), (0.0, 0.0, 1.0, 0.0), (0.0, 0.0, 0.0, 1.0)))
ob_telehand_0.location = (0.0, 0.0, 0.0)
ob_telehand_0.rotation_euler = (0.0, -0.0, 1.571)
ob_telehand_0.lineart.crease_threshold = 0.0
_vg = ob_telehand_0.vertex_groups.new(name='Root')
_vg = ob_telehand_0.vertex_groups.new(name='Arm')
_vg.add([1, 4, 5, 8, 23, 45, 54, 55], 1.0, 'REPLACE')
_vg = ob_telehand_0.vertex_groups.new(name='Index0')
for _i, _w in zip([6, 14, 17, 19, 50, 51, 59, 71, 119], [0.9515, 0.0944, 0.0, 0.0005532, 0.7862, 5.835e-08, 0.9986, 0.2061, 0.3908]): _vg.add([_i], _w, 'REPLACE')
_vg = ob_telehand_0.vertex_groups.new(name='Index1')
for _i, _w in zip([17, 18, 19, 51, 82], [1.0, 0.3121, 0.9987, 1.0, 1.0]): _vg.add([_i], _w, 'REPLACE')
_vg = ob_telehand_0.vertex_groups.new(name='Index2')
for _i, _w in zip([0, 41, 44, 56, 76], [1.0, 0.9947, 0.9999, 1.0, 1.0]): _vg.add([_i], _w, 'REPLACE')
_vg = ob_telehand_0.vertex_groups.new(name='Index3')
for _i, _w in zip([42, 43, 75, 80, 93, 102, 103, 113, 118], [0.999, 1.0, 0.9999, 1.0, 0.9998, 0.9999, 1.0, 1.0, 1.0]): _vg.add([_i], _w, 'REPLACE')
_vg = ob_telehand_0.vertex_groups.new(name='Long0')
for _i, _w in zip([50, 71, 95], [0.2129, 0.1237, 0.09802]): _vg.add([_i], _w, 'REPLACE')
_vg = ob_telehand_0.vertex_groups.new(name='Long1')
for _i, _w in zip([10, 18, 49, 70, 94], [0.5986, 0.67, 0.9997, 1.0, 0.9953]): _vg.add([_i], _w, 'REPLACE')
_vg = ob_telehand_0.vertex_groups.new(name='Long2')
for _i, _w in zip([35, 67, 86, 104, 117], [1.0, 1.0, 0.9991, 1.0, 0.9999]): _vg.add([_i], _w, 'REPLACE')
_vg = ob_telehand_0.vertex_groups.new(name='Long3')
for _i, _w in zip([36, 37, 38, 39, 40, 48, 57, 58, 68], [0.9985, 1.0, 1.0, 0.9853, 0.9993, 1.0, 1.0, 0.9887, 0.9983]): _vg.add([_i], _w, 'REPLACE')
_vg = ob_telehand_0.vertex_groups.new(name='Ring0')
for _i, _w in zip([71, 95, 98], [0.1628, 0.3425, 0.09676]): _vg.add([_i], _w, 'REPLACE')
_vg = ob_telehand_0.vertex_groups.new(name='Ring1')
for _i, _w in zip([10, 12, 83, 85, 111], [0.2094, 0.231, 0.9998, 0.9995, 1.0]): _vg.add([_i], _w, 'REPLACE')
_vg = ob_telehand_0.vertex_groups.new(name='Ring2')
for _i, _w in zip([13, 46, 84, 105, 112], [1.0, 0.9976, 1.0, 0.9998, 1.0]): _vg.add([_i], _w, 'REPLACE')
_vg = ob_telehand_0.vertex_groups.new(name='Ring3')
for _i, _w in zip([11, 26, 27, 28, 29, 53, 69, 77, 96], [1.0, 0.9997, 0.9999, 0.9915, 1.0, 0.996, 1.0, 1.0, 1.0]): _vg.add([_i], _w, 'REPLACE')
_vg = ob_telehand_0.vertex_groups.new(name='Pinky0')
for _i, _w in zip([87, 98, 107, 108, 115], [0.1424, 0.4155, 0.2201, 0.271, 0.1673]): _vg.add([_i], _w, 'REPLACE')
_vg = ob_telehand_0.vertex_groups.new(name='Pinky1')
for _i, _w in zip([7, 12, 60, 89, 97], [1.0, 0.2783, 1.0, 1.0, 1.0]): _vg.add([_i], _w, 'REPLACE')
_vg = ob_telehand_0.vertex_groups.new(name='Pinky2')
for _i, _w in zip([61, 62, 81, 109, 114], [1.0, 0.9999, 1.0, 0.9993, 1.0]): _vg.add([_i], _w, 'REPLACE')
_vg = ob_telehand_0.vertex_groups.new(name='Pinky3')
for _i, _w in zip([30, 31, 32, 33, 34, 64, 92, 99, 106], [1.0, 0.9985, 1.0, 1.0, 0.9999, 1.0, 1.0, 1.0, 1.0]): _vg.add([_i], _w, 'REPLACE')
_vg = ob_telehand_0.vertex_groups.new(name='Thumb0')
for _i, _w in zip([3, 14, 16, 22, 65, 71, 73, 79, 110], [0.9999, 0.2564, 0.06599, 0.001162, 0.0, 0.09628, 0.8917, 0.005214, 0.6938]): _vg.add([_i], _w, 'REPLACE')
_vg = ob_telehand_0.vertex_groups.new(name='Thumb1')
for _i, _w in zip([14, 16, 22, 65, 74, 79, 88, 90, 91, 101], [0.6484, 0.9318, 0.9988, 1.0, 1.252e-06, 0.9948, 0.000267, 0.0007059, 0.0, 2.08e-05]): _vg.add([_i], _w, 'REPLACE')
_vg = ob_telehand_0.vertex_groups.new(name='Thumb2')
for _i, _w in zip([15, 24, 25, 52, 74, 88, 90, 91, 101], [1.0, 0.9999, 0.9999, 1.0, 1.0, 0.9997, 0.9993, 1.0, 1.0]): _vg.add([_i], _w, 'REPLACE')
_vg = ob_telehand_0.vertex_groups.new(name='Hand')
for _i, _w in zip([0, 1, 2, 3, 4, 5, 6, 7, 8, 9, 10, 11, 12, 13, 14, 15, 16, 17, 18, 19, 20, 21, 22, 23, 24, 25, 26, 27, 28, 29, 30, 31, 32, 33, 34, 35, 36, 37, 38, 39, 40, 41, 42, 43, 44, 45, 46, 47, 48, 49, 50, 51, 52, 53, 54, 55, 56, 57, 58, 59, 60, 61, 62, 63, 64, 65, 66, 67, 68, 69, 70, 71, 72, 73, 74, 75, 76, 77, 78, 79, 80, 81, 82, 83, 84, 85, 86, 87, 88, 89, 90, 91, 92, 93, 94, 95, 96, 97, 98, 99, 100, 101, 102, 103, 104, 105, 106, 107, 108, 109, 110, 111, 112, 113, 114, 115, 116, 117, 118, 119, 120, 121, 122, 123], [1.52e-05, 0.0, 1.0, 0.0001363, 0.0, 0.0, 0.04847, 0.0, 0.0, 1.0, 0.192, 2.384e-07, 0.4907, 2.384e-07, 0.0008031, 0.0, 0.002215, 0.0, 0.01795, 0.0007177, 1.0, 1.0, 4.357e-07, 0.0, 7.898e-05, 8.273e-05, 0.0003338, 7.367e-05, 0.008458, 4.888e-06, 0.0, 0.001539, 7.272e-06, 1.192e-06, 8.5e-05, 1.311e-06, 0.001521, 0.0, 1.371e-06, 0.01466, 0.000661, 0.005319, 0.001039, 0.0, 8.219e-05, 0.0, 0.002377, 1.0, 8.166e-06, 0.0002882, 0.0008809, 1.258e-09, 0.0, 0.003989, 0.0, 0.0, 0.0, 1.025e-05, 0.01131, 0.001398, 0.0, 0.0, 7.784e-05, 1.0, 4.768e-07, 0.0, 1.0, 2.545e-05, 0.001681, 0.0, 7.153e-07, 0.4111, 1.0, 0.1083, 7.461e-14, 9.716e-05, 1.222e-05, 0.0, 1.0, 5.38e-07, 7.093e-06, 1.431e-06, 5.96e-08, 0.000178, 2.444e-06, 0.000488, 0.0009478, 0.8576, 6.112e-09, 5.96e-08, 2.481e-06, 0.0, 0.0, 0.0002248, 0.004653, 0.5595, 6.557e-07, 0.0, 0.4878, 5.305e-06, 1.0, 1.773e-10, 5.448e-05, 1.073e-06, 0.0, 0.0002027, 0.0, 0.7799, 0.729, 0.00071, 0.3062, 8.821e-06, 3.171e-05, 2.831e-05, 1.073e-06, 0.8327, 1.0, 0.0001308, 0.0, 0.6092, 1.0, 1.0, 1.0, 1.0]): _vg.add([_i], _w, 'REPLACE')
_vg = ob_telehand_0.vertex_groups.new(name='Capsule')
_vg.add([124, 125, 126, 127, 128, 129, 130, 131, 132, 133, 134, 135, 136, 137, 138, 139, 140, 141, 142, 143, 144, 145, 146, 147, 148, 149, 150, 151, 152, 153, 154, 155, 156], 1.0, 'REPLACE')
_m = ob_telehand_0.modifiers.new('Armature', 'ARMATURE')
_m.object = ob_armature
ob_lamp.location = (4.076, 1.005, 5.904)
ob_lamp.rotation_euler = (0.6503, 0.05522, 1.866)
ob_lamp.lock_rotations_4d = False
ob_lamp.empty_display_type = 'ARROWS'
ob_lamp.color = (0.0, 0.0, 0.0, 0.0)
ob_lamp.lineart.crease_threshold = 0.0
ob_camera.location = (-1.384, -0.3363, 0.4301)
ob_camera.rotation_euler = (1.571, 0.0, 4.712)
ob_camera.lock_rotations_4d = False
ob_camera.empty_display_type = 'ARROWS'
ob_camera.color = (0.0, 0.0, 0.0, 0.0)
ob_camera.display_type = 'WIRE'
ob_camera.lineart.crease_threshold = 0.0

# ---- collection membership
col_collection_1.objects.link(ob_armature)
col_collection_1.objects.link(ob_telehand_0)
col_collection_1.objects.link(ob_lamp)
col_collection_1.objects.link(ob_camera)

# ---- scene / render settings (as saved in the file)
scene.camera = ob_camera
scene.frame_start = 0; scene.frame_end = 114; scene.frame_set(114)
scene.render.engine = 'BLENDER_EEVEE_NEXT'
scene.render.resolution_x = 640
scene.render.resolution_y = 480
scene.render.fps = 30
scene.render.dither_intensity = 0.0
scene.render.film_transparent = True
scene.cycles.use_denoising = False
scene.cycles.samples = 128
scene.cycles.sampling_pattern = 'TABULATED_SOBOL'
scene.cycles.use_adaptive_sampling = False
scene.cycles.use_light_tree = False
scene.view_settings.view_transform = 'Standard'
bpy.context.view_layer.update()
